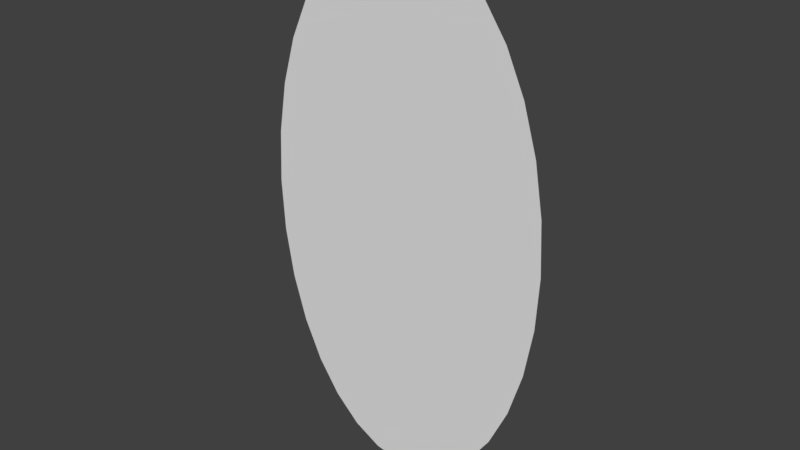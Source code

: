 # Source: Portal.blend  (saved by Blender 3.4.6; exported with 4.5.12 LTS)
import bpy
from mathutils import Matrix  # noqa: F401  (used for matrix-valued properties, if any)

bpy.ops.wm.read_factory_settings(use_empty=True)
scene = bpy.context.scene
scene.name = 'Scene'

# ---- collections
col_1 = bpy.data.collections.new('Коллекция 1'); scene.collection.children.link(col_1)

# ---- world
world_world = bpy.data.worlds.new('World'); scene.world = world_world
world_world.color = (0.05088, 0.05088, 0.05088)
world_world.use_sun_shadow = False
world_world.sun_shadow_jitter_overblur = 0.0
world_world.cycles.sampling_method = 'MANUAL'

# ---- meshes
me_circle = bpy.data.meshes.new('Circle')
me_circle.from_pydata([(-7.105e-15, 2.384e-07, -1.781), (-0.1951, 2.384e-07, -1.747), (-0.3827, 2.384e-07, -1.646), (-0.5556, 2.384e-07, -1.481), (-0.7071, 2.384e-07, -1.26), (-0.8315, 2.384e-07, -0.9897), (-0.9239, 2.682e-07, -0.6817), (-0.9808, 2.831e-07, -0.3476), (-1.0, 2.85e-07, 4.038e-07), (-0.9808, 2.98e-07, 0.3476), (-0.9239, 2.98e-07, 0.6817), (-0.8315, 2.98e-07, 0.9897), (-0.7071, 2.98e-07, 1.26), (-0.5556, 2.98e-07, 1.481), (-0.3827, 2.98e-07, 1.646), (-0.1951, 3.576e-07, 1.747), (3.258e-07, 3.576e-07, 1.781), (0.1951, 3.576e-07, 1.747), (0.3827, 2.98e-07, 1.646), (0.5556, 2.98e-07, 1.481), (0.7071, 2.98e-07, 1.26), (0.8315, 2.98e-07, 0.9897), (0.9239, 2.98e-07, 0.6817), (0.9808, 2.98e-07, 0.3476), (1.0, 2.85e-07, -1.182e-06), (0.9808, 2.831e-07, -0.3476), (0.9239, 2.682e-07, -0.6818), (0.8315, 2.384e-07, -0.9897), (0.7071, 2.384e-07, -1.26), (0.5556, 2.384e-07, -1.481), (0.3827, 2.384e-07, -1.646), (0.1951, 2.384e-07, -1.747)], [], [(1, 2, 3, 4, 5, 6, 7, 8, 9, 10, 11, 12, 13, 14, 15, 16, 17, 18, 19, 20, 21, 22, 23, 24, 25, 26, 27, 28, 29, 30, 31, 0)])
me_circle.use_remesh_preserve_volume = False
me_circle.use_remesh_preserve_attributes = False
me_circle.use_mirror_vertex_groups = False
me_circle.update()

# ---- objects
ob_circle = bpy.data.objects.new('Circle', me_circle)

# ---- transforms, parenting, visibility, modifiers, constraints
ob_circle.location = (0.0, 0.0, 0.0)
ob_circle.lineart.crease_threshold = 0.0

# ---- collection membership
col_1.objects.link(ob_circle)

# ---- scene / render settings (as saved in the file)
scene.frame_start = 1; scene.frame_end = 250; scene.frame_set(1)
scene.render.engine = 'CYCLES'
scene.render.resolution_percentage = 50
scene.render.dither_intensity = 0.0
scene.cycles.use_denoising = False
scene.cycles.samples = 128
scene.cycles.sampling_pattern = 'TABULATED_SOBOL'
scene.cycles.light_sampling_threshold = 0.0
scene.cycles.use_adaptive_sampling = False
scene.cycles.use_light_tree = False
scene.cycles.blur_glossy = 0.0
scene.cycles.sample_clamp_indirect = 0.0
scene.view_settings.view_transform = 'Standard'
bpy.context.view_layer.update()

# ---- added for rendering (the .blend has no active camera and no usable light): camera, sun
cam_auto = bpy.data.cameras.new('AutoCamera')
cam_auto.lens = 50.0
cam_auto.sensor_width = 36.0
cam_auto.clip_end = 1000.0
ob_auto_camera = bpy.data.objects.new('AutoCamera', cam_auto)
scene.collection.objects.link(ob_auto_camera)
ob_auto_camera.location = (3.78041, -4.5365, 3.02433)
ob_auto_camera.rotation_euler = (1.09748, -7.21219e-08, 0.694738)
scene.camera = ob_auto_camera
light_auto_sun = bpy.data.lights.new('AutoSun', 'SUN')
light_auto_sun.energy = 3.0
light_auto_sun.angle = 0.0523599
ob_auto_sun = bpy.data.objects.new('AutoSun', light_auto_sun)
scene.collection.objects.link(ob_auto_sun)
ob_auto_sun.rotation_euler = (0.872665, 0.174533, 0.523599)
bpy.context.view_layer.update()
